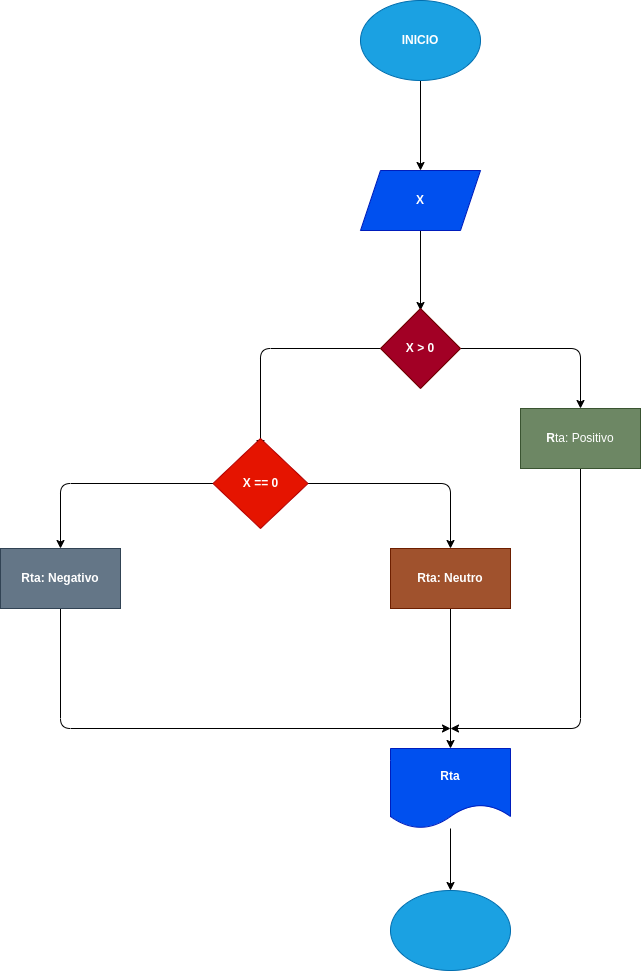

The diagram above was exported from draw.io. Its source (the exported page's mxGraphModel, read from the mxfile embedded in the PNG):
<mxGraphModel dx="1438" dy="437" grid="1" gridSize="10" guides="1" tooltips="1" connect="1" arrows="1" fold="1" page="1" pageScale="1" pageWidth="827" pageHeight="1169" math="0" shadow="0">
  <root>
    <mxCell id="0" />
    <mxCell id="1" parent="0" />
    <mxCell id="4" value="" style="edgeStyle=none;html=1;" parent="1" source="2" target="3" edge="1">
      <mxGeometry relative="1" as="geometry" />
    </mxCell>
    <mxCell id="2" value="&lt;b&gt;INICIO&lt;/b&gt;" style="ellipse;whiteSpace=wrap;html=1;fillColor=#1ba1e2;fontColor=#ffffff;strokeColor=#006EAF;" parent="1" vertex="1">
      <mxGeometry x="140" y="100" width="120" height="80" as="geometry" />
    </mxCell>
    <mxCell id="6" value="" style="edgeStyle=none;html=1;" parent="1" source="3" edge="1">
      <mxGeometry relative="1" as="geometry">
        <mxPoint x="200" y="410" as="targetPoint" />
      </mxGeometry>
    </mxCell>
    <mxCell id="3" value="&lt;b&gt;X&lt;/b&gt;" style="shape=parallelogram;perimeter=parallelogramPerimeter;whiteSpace=wrap;html=1;fixedSize=1;fillColor=#0050ef;fontColor=#ffffff;strokeColor=#001DBC;" parent="1" vertex="1">
      <mxGeometry x="140" y="270" width="120" height="60" as="geometry" />
    </mxCell>
    <mxCell id="10" value="" style="edgeStyle=none;html=1;" parent="1" source="7" target="9" edge="1">
      <mxGeometry relative="1" as="geometry">
        <Array as="points">
          <mxPoint x="40" y="448" />
        </Array>
      </mxGeometry>
    </mxCell>
    <mxCell id="13" style="edgeStyle=none;html=1;exitX=1;exitY=0.5;exitDx=0;exitDy=0;" parent="1" source="7" edge="1">
      <mxGeometry relative="1" as="geometry">
        <mxPoint x="360" y="508" as="targetPoint" />
        <Array as="points">
          <mxPoint x="360" y="448" />
        </Array>
      </mxGeometry>
    </mxCell>
    <mxCell id="7" value="&lt;b&gt;X &amp;gt; 0&lt;/b&gt;" style="rhombus;whiteSpace=wrap;html=1;fillColor=#a20025;fontColor=#ffffff;strokeColor=#6F0000;" parent="1" vertex="1">
      <mxGeometry x="160" y="408" width="80" height="80" as="geometry" />
    </mxCell>
    <mxCell id="9" value="" style="shape=waypoint;sketch=0;size=6;pointerEvents=1;points=[];fillColor=default;resizable=0;rotatable=0;perimeter=centerPerimeter;snapToPoint=1;" parent="1" vertex="1">
      <mxGeometry x="30" y="538" width="20" height="20" as="geometry" />
    </mxCell>
    <mxCell id="24" style="edgeStyle=none;html=1;" parent="1" source="14" edge="1">
      <mxGeometry relative="1" as="geometry">
        <mxPoint x="230" y="828" as="targetPoint" />
        <Array as="points">
          <mxPoint x="360" y="828" />
        </Array>
      </mxGeometry>
    </mxCell>
    <mxCell id="14" value="&lt;b&gt;R&lt;/b&gt;ta: Positivo" style="whiteSpace=wrap;html=1;fillColor=#6d8764;fontColor=#ffffff;strokeColor=#3A5431;" parent="1" vertex="1">
      <mxGeometry x="300" y="508" width="120" height="60" as="geometry" />
    </mxCell>
    <mxCell id="18" style="edgeStyle=none;html=1;exitX=0;exitY=0.5;exitDx=0;exitDy=0;" parent="1" source="16" target="20" edge="1">
      <mxGeometry relative="1" as="geometry">
        <mxPoint x="-160" y="678" as="targetPoint" />
        <Array as="points">
          <mxPoint x="-160" y="583" />
        </Array>
      </mxGeometry>
    </mxCell>
    <mxCell id="19" style="edgeStyle=none;html=1;exitX=1;exitY=0.5;exitDx=0;exitDy=0;" parent="1" source="16" target="22" edge="1">
      <mxGeometry relative="1" as="geometry">
        <mxPoint x="230" y="678" as="targetPoint" />
        <Array as="points">
          <mxPoint x="230" y="583" />
        </Array>
      </mxGeometry>
    </mxCell>
    <mxCell id="16" value="&lt;b&gt;X == 0&lt;/b&gt;" style="rhombus;whiteSpace=wrap;html=1;sketch=0;fillColor=#e51400;fontColor=#ffffff;strokeColor=#B20000;" parent="1" vertex="1">
      <mxGeometry x="-7.5" y="538" width="95" height="90" as="geometry" />
    </mxCell>
    <mxCell id="23" style="edgeStyle=none;html=1;" parent="1" source="20" edge="1">
      <mxGeometry relative="1" as="geometry">
        <mxPoint x="230" y="828" as="targetPoint" />
        <Array as="points">
          <mxPoint x="-160" y="828" />
        </Array>
      </mxGeometry>
    </mxCell>
    <mxCell id="20" value="&lt;b&gt;Rta: Negativo&lt;/b&gt;" style="rounded=0;whiteSpace=wrap;html=1;fillColor=#647687;fontColor=#ffffff;strokeColor=#314354;" parent="1" vertex="1">
      <mxGeometry x="-220" y="648" width="120" height="60" as="geometry" />
    </mxCell>
    <mxCell id="25" style="edgeStyle=none;html=1;" parent="1" source="22" target="27" edge="1">
      <mxGeometry relative="1" as="geometry">
        <mxPoint x="230" y="888" as="targetPoint" />
      </mxGeometry>
    </mxCell>
    <mxCell id="22" value="&lt;b&gt;Rta: Neutro&lt;/b&gt;" style="rounded=0;whiteSpace=wrap;html=1;fillColor=#a0522d;fontColor=#ffffff;strokeColor=#6D1F00;" parent="1" vertex="1">
      <mxGeometry x="170" y="648" width="120" height="60" as="geometry" />
    </mxCell>
    <mxCell id="28" style="edgeStyle=none;html=1;" parent="1" source="27" target="29" edge="1">
      <mxGeometry relative="1" as="geometry">
        <mxPoint x="230" y="998" as="targetPoint" />
      </mxGeometry>
    </mxCell>
    <mxCell id="27" value="&lt;b&gt;Rta&lt;/b&gt;" style="shape=document;whiteSpace=wrap;html=1;boundedLbl=1;fillColor=#0050ef;fontColor=#ffffff;strokeColor=#001DBC;" parent="1" vertex="1">
      <mxGeometry x="170" y="848" width="120" height="80" as="geometry" />
    </mxCell>
    <mxCell id="29" value="" style="ellipse;whiteSpace=wrap;html=1;fillColor=#1ba1e2;fontColor=#ffffff;strokeColor=#006EAF;" parent="1" vertex="1">
      <mxGeometry x="170" y="990" width="120" height="80" as="geometry" />
    </mxCell>
  </root>
</mxGraphModel>